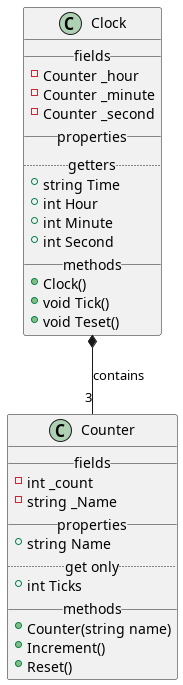

The diagram above was rendered by PlantUML. Its source (embedded in the PNG):
@startuml
'https://plantuml.com/class-diagram

Clock *-- "3" Counter : contains

class Clock {
__fields__
    - Counter _hour
    - Counter _minute 
    - Counter _second
__properties__
.. getters ..
    + string Time 
		+ int Hour
		+ int Minute
		+ int Second
__methods__
    + Clock()
    + void Tick()
    + void Teset()
}

class Counter {
__fields__
    - int _count
    - string _Name
__properties__
    + string Name
.. get only ..
    + int Ticks
__methods__
    + Counter(string name)
    + Increment()
    + Reset()
}

@enduml